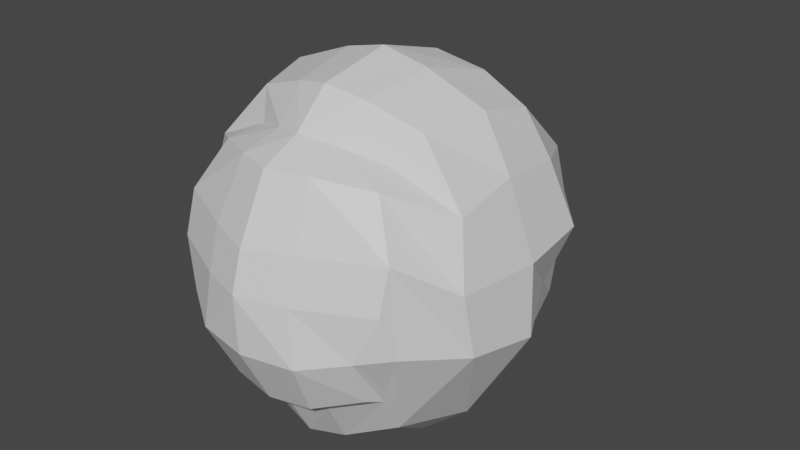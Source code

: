 # Source: C0.blend  (saved by Blender 3.4.6; exported with 4.5.12 LTS)
import bpy
from mathutils import Matrix  # noqa: F401  (used for matrix-valued properties, if any)

bpy.ops.wm.read_factory_settings(use_empty=True)
scene = bpy.context.scene
scene.name = 'Scene'

# ---- collections
col_collection = bpy.data.collections.new('Collection'); scene.collection.children.link(col_collection)

# ---- materials (node trees are filled in below, after node groups)
mat_material = bpy.data.materials.new('Material')
mat_material.alpha_threshold = 0.0
mat_material.use_transparent_shadow = False
mat_material.roughness = 0.5
mat_material.line_color = (0.0, 0.0, 0.0, 1.0)

# ---- material node trees
mat_material.use_nodes = True; mat_material.node_tree.nodes.clear()
_N = mat_material.node_tree.nodes; _L = mat_material.node_tree.links
n0 = _N.new('ShaderNodeOutputMaterial'); n0.name = 'Material Output'; n0.location = (300, 300)
n1 = _N.new('ShaderNodeBsdfPrincipled'); n1.name = 'Principled BSDF'; n1.location = (10, 300)
n1.distribution = 'GGX'
n1.subsurface_method = 'RANDOM_WALK_SKIN'
n1.inputs[3].default_value = 1.45
n1.inputs[27].default_value = (0.0, 0.0, 0.0, 1.0)
n1.inputs[28].default_value = 1.0
_L.new(n1.outputs[0], n0.inputs[0])
n0.is_active_output = True

# ---- world
world_world = bpy.data.worlds.new('World'); scene.world = world_world
world_world.use_nodes = True; world_world.node_tree.nodes.clear()
_N = world_world.node_tree.nodes; _L = world_world.node_tree.links
n0 = _N.new('ShaderNodeOutputWorld'); n0.name = 'World Output'; n0.location = (300, 300)
n1 = _N.new('ShaderNodeBackground'); n1.name = 'Background'; n1.location = (10, 300)
n1.inputs[0].default_value = (0.05088, 0.05088, 0.05088, 1.0)
_L.new(n1.outputs[0], n0.inputs[0])
n0.is_active_output = True
world_world.color = (0.05088, 0.05088, 0.05088)
world_world.use_sun_shadow = False
world_world.sun_shadow_jitter_overblur = 0.0

# ---- meshes
me_cube = bpy.data.meshes.new('Cube')
me_cube.from_pydata([(0.6759, 1.006, 0.9296), (1.088, 1.213, -0.9943), (0.7231, -0.835, 0.9685), (0.9256, -1.15, -1.115), (0.0, 2.132, -1.248), (1.068, 1.388, 0.03948), (1.152, -1.334, 0.3817), (0.0, -1.146, 1.151), (1.077, -0.000378, 1.281), (0.0, -1.433, -1.331), (0.0, 1.213, 1.093), (1.077, -0.1144, -1.731), (0.0, 2.109, 0.05256), (1.637, -0.000378, 0.01841), (0.0, -1.85, 0.3638), (0.0, -0.03946, 1.637), (1.036, 1.428, -0.5152), (1.232, -1.355, -0.4563), (0.9094, -0.6031, 1.219), (0.4494, -1.355, -1.296), (0.3178, 1.183, 1.044), (1.083, 0.687, -1.533), (0.2888, 2.035, -1.192), (0.9352, 1.422, 0.4617), (0.8768, -1.13, 0.8705), (0.3084, -1.04, 1.101), (1.083, 0.6023, 1.137), (0.9094, -0.9159, -1.533), (0.4505, 2.014, 0.03948), (0.0, 2.33, -0.6316), (0.0, 1.72, 0.5799), (1.52, -0.8265, 0.01841), (1.53, 0.8258, 0.01841), (1.66, -0.000378, -0.713), (1.357, -0.000378, 0.7499), (0.0, -1.144, -1.86), (0.6358, -0.2588, -2.07), (0.4621, -1.675, 0.3817), (0.0, -1.539, 0.9743), (0.0, -0.7923, 1.493), (0.0, 0.7134, 1.418), (0.4566, -0.000378, 1.522), (0.546, 0.714, 1.329), (0.3727, -0.7148, 1.412), (0.3853, -1.402, 0.9611), (0.5277, 1.49, -1.73), (1.306, 0.714, 0.651), (1.306, 0.714, -0.6141), (1.559, -0.7148, -0.6141), (0.3727, 2.251, -0.6141), (0.3842, 1.657, 0.5399), (1.399, -0.7148, 0.651), (0.3727, -1.064, -1.797), (0.9247, -1.369, -0.994), (1.151, -1.463, -0.04065), (0.0, -1.632, -1.22), (0.0, -1.967, -0.02116), (0.954, -1.574, -0.5052), (0.4485, -1.574, -1.175), (0.4613, -1.804, -0.04065), (0.0, -1.943, -0.6096), (0.5368, -1.847, -0.5958)], [], [(52, 27, 3, 19), (51, 18, 2, 24), (50, 20, 0, 23), (49, 28, 5, 16), (48, 31, 6, 17), (47, 32, 13, 33), (46, 26, 8, 34), (45, 21, 11, 36), (44, 25, 7, 38), (43, 39, 7, 25), (42, 40, 15, 41), (26, 42, 41, 8), (0, 20, 42, 26), (20, 10, 40, 42), (18, 43, 25, 2), (8, 41, 43, 18), (41, 15, 39, 43), (37, 44, 38, 14), (6, 24, 44, 37), (24, 2, 25, 44), (9, 19, 58, 55), (19, 3, 53, 58), (22, 1, 21, 45), (32, 46, 34, 13), (5, 23, 46, 32), (23, 0, 26, 46), (21, 47, 33, 11), (1, 16, 47, 21), (16, 5, 32, 47), (27, 48, 17, 3), (11, 33, 48, 27), (33, 13, 31, 48), (22, 49, 16, 1), (4, 29, 49, 22), (29, 12, 28, 49), (28, 50, 23, 5), (12, 30, 50, 28), (30, 10, 20, 50), (31, 51, 24, 6), (13, 34, 51, 31), (34, 8, 18, 51), (35, 52, 19, 9), (36, 11, 27, 52), (61, 59, 56, 60), (58, 61, 60, 55), (53, 57, 61, 58), (57, 54, 59, 61), (37, 14, 56, 59), (6, 37, 59, 54), (3, 17, 57, 53), (17, 6, 54, 57)])
_uv = me_cube.uv_layers.new(name='UVMap')
_uv.uv.foreach_set('vector', [0.3125, 0.6875, 0.375, 0.6875, 0.375, 0.75, 0.3125, 0.75, 0.5625, 0.6875, 0.625, 0.6875, 0.625, 0.75, 0.5625, 0.75, 0.5625, 0.4375, 0.625, 0.4375, 0.625, 0.5, 0.5625, 0.5, 0.4375, 0.4375, 0.5, 0.4375, 0.5, 0.5, 0.4375, 0.5, 0.4375, 0.6875, 0.5, 0.6875, 0.5, 0.75, 0.4375, 0.75, 0.4375, 0.5625, 0.5, 0.5625, 0.5, 0.625, 0.4375, 0.625, 0.5625, 0.5625, 0.625, 0.5625, 0.625, 0.625, 0.5625, 0.625, 0.3125, 0.5625, 0.375, 0.5625, 0.375, 0.625, 0.3125, 0.625, 0.5625, 0.8125, 0.625, 0.8125, 0.625, 0.875, 0.5625, 0.875, 0.6875, 0.6875, 0.75, 0.6875, 0.75, 0.75, 0.6875, 0.75, 0.6875, 0.5625, 0.75, 0.5625, 0.75, 0.625, 0.6875, 0.625, 0.625, 0.5625, 0.6875, 0.5625, 0.6875, 0.625, 0.625, 0.625, 0.625, 0.5, 0.6875, 0.5, 0.6875, 0.5625, 0.625, 0.5625, 0.6875, 0.5, 0.75, 0.5, 0.75, 0.5625, 0.6875, 0.5625, 0.625, 0.6875, 0.6875, 0.6875, 0.6875, 0.75, 0.625, 0.75, 0.625, 0.625, 0.6875, 0.625, 0.6875, 0.6875, 0.625, 0.6875, 0.6875, 0.625, 0.75, 0.625, 0.75, 0.6875, 0.6875, 0.6875, 0.5, 0.8125, 0.5625, 0.8125, 0.5625, 0.875, 0.5, 0.875, 0.5, 0.75, 0.5625, 0.75, 0.5625, 0.8125, 0.5, 0.8125, 0.5625, 0.75, 0.625, 0.75, 0.625, 0.8125, 0.5625, 0.8125, 0.25, 0.75, 0.3125, 0.75, 0.3125, 0.75, 0.25, 0.75, 0.3125, 0.75, 0.375, 0.75, 0.375, 0.75, 0.3125, 0.75, 0.3125, 0.5, 0.375, 0.5, 0.375, 0.5625, 0.3125, 0.5625, 0.5, 0.5625, 0.5625, 0.5625, 0.5625, 0.625, 0.5, 0.625, 0.5, 0.5, 0.5625, 0.5, 0.5625, 0.5625, 0.5, 0.5625, 0.5625, 0.5, 0.625, 0.5, 0.625, 0.5625, 0.5625, 0.5625, 0.375, 0.5625, 0.4375, 0.5625, 0.4375, 0.625, 0.375, 0.625, 0.375, 0.5, 0.4375, 0.5, 0.4375, 0.5625, 0.375, 0.5625, 0.4375, 0.5, 0.5, 0.5, 0.5, 0.5625, 0.4375, 0.5625, 0.375, 0.6875, 0.4375, 0.6875, 0.4375, 0.75, 0.375, 0.75, 0.375, 0.625, 0.4375, 0.625, 0.4375, 0.6875, 0.375, 0.6875, 0.4375, 0.625, 0.5, 0.625, 0.5, 0.6875, 0.4375, 0.6875, 0.375, 0.4375, 0.4375, 0.4375, 0.4375, 0.5, 0.375, 0.5, 0.375, 0.375, 0.4375, 0.375, 0.4375, 0.4375, 0.375, 0.4375, 0.4375, 0.375, 0.5, 0.375, 0.5, 0.4375, 0.4375, 0.4375, 0.5, 0.4375, 0.5625, 0.4375, 0.5625, 0.5, 0.5, 0.5, 0.5, 0.375, 0.5625, 0.375, 0.5625, 0.4375, 0.5, 0.4375, 0.5625, 0.375, 0.625, 0.375, 0.625, 0.4375, 0.5625, 0.4375, 0.5, 0.6875, 0.5625, 0.6875, 0.5625, 0.75, 0.5, 0.75, 0.5, 0.625, 0.5625, 0.625, 0.5625, 0.6875, 0.5, 0.6875, 0.5625, 0.625, 0.625, 0.625, 0.625, 0.6875, 0.5625, 0.6875, 0.25, 0.6875, 0.3125, 0.6875, 0.3125, 0.75, 0.25, 0.75, 0.3125, 0.625, 0.375, 0.625, 0.375, 0.6875, 0.3125, 0.6875, 0.4375, 0.8125, 0.5, 0.8125, 0.5, 0.875, 0.4375, 0.875, 0.375, 0.8125, 0.4375, 0.8125, 0.4375, 0.875, 0.375, 0.875, 0.375, 0.75, 0.4375, 0.75, 0.4375, 0.8125, 0.375, 0.8125, 0.4375, 0.75, 0.5, 0.75, 0.5, 0.8125, 0.4375, 0.8125, 0.5, 0.8125, 0.5, 0.875, 0.5, 0.875, 0.5, 0.8125, 0.5, 0.75, 0.5, 0.8125, 0.5, 0.8125, 0.5, 0.75, 0.375, 0.75, 0.4375, 0.75, 0.4375, 0.75, 0.375, 0.75, 0.4375, 0.75, 0.5, 0.75, 0.5, 0.75, 0.4375, 0.75])
me_cube.materials.append(mat_material)
me_cube.use_mirror_vertex_groups = False
me_cube.update()

# ---- objects
ob_cube = bpy.data.objects.new('Cube', me_cube)

# ---- transforms, parenting, visibility, modifiers, constraints
ob_cube.location = (0.0, 0.0, 0.0)
ob_cube.scale = (1.298, 1.298, 1.298)
ob_cube.lock_rotations_4d = False
ob_cube.empty_display_type = 'ARROWS'
ob_cube.lineart.crease_threshold = 0.0
_m = ob_cube.modifiers.new('Mirror', 'MIRROR')
_m.use_clip = True

# ---- collection membership
col_collection.objects.link(ob_cube)

# ---- scene / render settings (as saved in the file)
scene.frame_start = 1; scene.frame_end = 250; scene.frame_set(1)
scene.render.engine = 'BLENDER_EEVEE_NEXT'
scene.cycles.sampling_pattern = 'TABULATED_SOBOL'
scene.cycles.use_light_tree = False
scene.view_settings.view_transform = 'Filmic'
bpy.context.view_layer.update()

# ---- added for rendering (the .blend has no active camera and no usable light): camera, sun
cam_auto = bpy.data.cameras.new('AutoCamera')
cam_auto.lens = 50.0
cam_auto.sensor_width = 36.0
cam_auto.clip_end = 1000.0
ob_auto_camera = bpy.data.objects.new('AutoCamera', cam_auto)
scene.collection.objects.link(ob_auto_camera)
ob_auto_camera.location = (7.89569, -9.23912, 6.03556)
ob_auto_camera.rotation_euler = (1.09748, -7.21219e-08, 0.694738)
scene.camera = ob_auto_camera
light_auto_sun = bpy.data.lights.new('AutoSun', 'SUN')
light_auto_sun.energy = 3.0
light_auto_sun.angle = 0.0523599
ob_auto_sun = bpy.data.objects.new('AutoSun', light_auto_sun)
scene.collection.objects.link(ob_auto_sun)
ob_auto_sun.rotation_euler = (0.872665, 0.174533, 0.523599)
bpy.context.view_layer.update()
